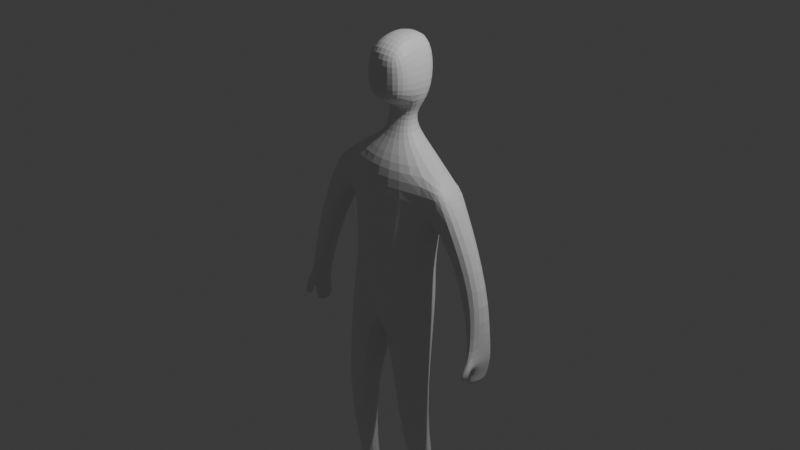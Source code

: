 # Source: kanta_002.blend  (saved by Blender 4.2.66; exported with 4.5.12 LTS)
import bpy
from mathutils import Matrix  # noqa: F401  (used for matrix-valued properties, if any)

bpy.ops.wm.read_factory_settings(use_empty=True)
scene = bpy.context.scene
scene.name = 'Scene'

# ---- collections
col_collection = bpy.data.collections.new('Collection'); scene.collection.children.link(col_collection)

# ---- materials (node trees are filled in below, after node groups)
mat_material = bpy.data.materials.new('Material')
mat_material.alpha_threshold = 0.0
mat_material.use_transparent_shadow = False
mat_material.roughness = 0.5
mat_material.line_color = (0.0, 0.0, 0.0, 1.0)

# ---- material node trees
mat_material.use_nodes = True; mat_material.node_tree.nodes.clear()
_N = mat_material.node_tree.nodes; _L = mat_material.node_tree.links
n0 = _N.new('ShaderNodeOutputMaterial'); n0.name = 'Material Output'; n0.location = (300, 300)
n1 = _N.new('ShaderNodeBsdfPrincipled'); n1.name = 'Principled BSDF'; n1.location = (10, 300)
n1.inputs[3].default_value = 1.45
_L.new(n1.outputs[0], n0.inputs[0])
n0.is_active_output = True

# ---- world
world_world = bpy.data.worlds.new('World'); scene.world = world_world
world_world.use_nodes = True; world_world.node_tree.nodes.clear()
_N = world_world.node_tree.nodes; _L = world_world.node_tree.links
n0 = _N.new('ShaderNodeOutputWorld'); n0.name = 'World Output'; n0.location = (300, 300)
n1 = _N.new('ShaderNodeBackground'); n1.name = 'Background'; n1.location = (10, 300)
n1.inputs[0].default_value = (0.05088, 0.05088, 0.05088, 1.0)
_L.new(n1.outputs[0], n0.inputs[0])
n0.is_active_output = True
world_world.color = (0.05088, 0.05088, 0.05088)
world_world.sun_shadow_jitter_overblur = 0.0

# ---- cameras
cam_camera = bpy.data.cameras.new('Camera')
cam_camera.clip_end = 100.0
cam_camera.ortho_scale = 7.314

# ---- lights
light_light = bpy.data.lights.new('Light', 'POINT')
light_light.energy = 1000.0
light_light.shadow_soft_size = 0.1

# ---- meshes
me_cube = bpy.data.meshes.new('Cube')
me_cube.from_pydata([(0.6587, 0.165, 0.6796), (0.5675, 0.1824, 0.1056), (0.5547, -0.1839, 0.6796), (0.4995, -0.2343, 0.002426), (0.0, 0.2694, 0.8777), (0.0, 0.3203, -0.002013), (0.0, -0.3331, 0.6792), (0.0, -0.3902, 0.00455), (0.5128, 0.1824, -0.7456), (0.5236, -0.2965, -0.7456), (0.0, 0.3203, -0.9169), (0.0, -0.3766, -0.7417), (0.2602, -0.01232, -2.14), (0.2602, -0.4155, -2.14), (0.5709, -0.1096, -2.135), (0.5709, -0.3183, -2.135), (0.3829, 0.109, -3.358), (0.3144, -0.1083, -3.332), (0.578, 0.1492, -3.348), (0.6342, -0.08685, -3.345), (0.5758, 0.1774, 0.3087), (0.0, -0.3774, 0.3202), (0.5758, -0.1774, 0.3087), (0.0, 0.3203, 0.1768), (0.6932, 0.1686, 0.5777), (0.6932, -0.1861, 0.5777), (0.8714, 0.1662, 0.4205), (0.8714, -0.1885, 0.4205), (1.136, 0.0889, -1.039), (1.137, -0.168, -1.063), (1.303, 0.0889, -0.9472), (1.213, -0.2134, -1.01), (1.152, 0.07332, -1.338), (1.128, -0.1682, -1.311), (1.24, 0.07332, -1.3), (1.213, -0.1682, -1.274), (1.233, 0.112, -0.3679), (0.9397, 0.115, -0.4153), (1.233, -0.1313, -0.3679), (0.9421, -0.1283, -0.4153), (0.3638, 0.1508, -3.556), (0.3091, -0.119, -3.573), (0.5857, 0.1539, -3.554), (0.6418, -0.09158, -3.551), (0.3406, -0.4568, -3.377), (0.6385, -0.4007, -3.375), (0.3039, -0.4853, -3.576), (0.6178, -0.4262, -3.574), (0.6098, -0.07878, -3.224), (0.5644, 0.1265, -3.226), (0.3872, 0.09633, -3.251), (0.3298, -0.1029, -3.214), (0.1701, -0.06861, 0.9304), (0.0, -0.129, 0.9075), (0.1701, 0.1196, 0.9304), (0.0, 0.2591, 0.9747), (0.2566, -0.01312, 1.311), (0.0, -0.1109, 1.24), (0.2566, 0.1751, 1.311), (0.0, 0.3281, 1.238), (0.467, 0.1819, -0.4448), (0.0, 0.3088, -0.5084), (0.0, -0.3931, -0.4466), (0.4576, -0.2697, -0.4461), (0.2842, -0.01226, 1.578), (0.283, 0.2695, 1.573), (0.0, 0.3926, 1.583), (0.18, -0.04019, 1.944), (0.0, -0.1158, 1.967), (0.1923, 0.2567, 1.941), (0.0, 0.3415, 1.961), (0.227, -0.2359, 1.355), (0.0, -0.3016, 1.314), (0.2464, -0.2353, 1.58), (0.0, -0.301, 1.581), (0.0, -0.3006, 1.821), (0.2253, -0.2348, 1.775), (0.1373, -0.003801, 1.166), (0.0, -0.02984, 1.18), (0.0, 0.1847, 1.177), (0.1351, 0.1175, 1.164), (1.119, 0.04711, -1.414), (1.105, -0.1876, -1.402), (1.234, 0.04711, -1.367), (1.214, -0.1876, -1.354), (1.151, -0.1566, -1.152), (1.256, -0.1749, -1.11), (1.174, 0.08721, -1.171), (1.27, 0.08721, -1.131), (1.143, -0.2288, -1.144), (1.225, -0.2689, -1.097), (1.269, -0.2335, -1.187), (1.156, -0.2183, -1.226), (1.158, -0.2782, -1.267), (1.195, -0.3357, -1.234), (1.225, -0.2409, -1.267), (1.182, -0.2117, -1.296)], [], [(2, 0, 54, 52), (22, 2, 6, 21), (61, 60, 8, 10), (0, 2, 25, 24), (23, 4, 0, 20), (9, 11, 13, 15), (63, 62, 11, 9), (60, 63, 9, 8), (49, 48, 19, 18), (11, 10, 12, 13), (8, 9, 15, 14), (10, 8, 14, 12), (16, 18, 42, 40), (50, 49, 18, 16), (48, 51, 17, 19), (51, 50, 16, 17), (5, 23, 20, 1), (1, 20, 22, 3), (3, 22, 21, 7), (26, 24, 25, 27), (2, 22, 27, 25), (20, 0, 24, 26), (37, 36, 30, 28), (86, 85, 33, 35), (36, 38, 31, 30), (38, 39, 29, 31), (39, 37, 28, 29), (32, 34, 83, 81), (85, 87, 32, 33), (87, 88, 34, 32), (88, 86, 35, 34), (22, 20, 37, 39), (27, 22, 39, 38), (26, 27, 38, 36), (20, 26, 36, 37), (40, 42, 43, 41), (41, 43, 47, 46), (17, 16, 40, 41), (18, 19, 43, 42), (45, 44, 46, 47), (43, 19, 45, 47), (19, 17, 44, 45), (17, 41, 46, 44), (13, 12, 50, 51), (15, 13, 51, 48), (12, 14, 49, 50), (14, 15, 48, 49), (78, 77, 56, 57), (0, 4, 55, 54), (6, 2, 52, 53), (56, 64, 73, 71), (80, 79, 59, 58), (77, 80, 58, 56), (1, 3, 63, 60), (3, 7, 62, 63), (5, 1, 60, 61), (65, 66, 70, 69), (58, 59, 66, 65), (56, 58, 65, 64), (69, 70, 68, 67), (64, 65, 69, 67), (67, 68, 75, 76), (72, 71, 73, 74), (74, 73, 76, 75), (57, 56, 71, 72), (64, 67, 76, 73), (52, 54, 80, 77), (54, 55, 79, 80), (53, 52, 77, 78), (82, 81, 83, 84), (34, 35, 84, 83), (35, 33, 82, 84), (33, 32, 81, 82), (30, 31, 86, 88), (28, 30, 88, 87), (29, 28, 87, 85), (29, 85, 92, 89), (89, 92, 96, 93), (85, 86, 91, 92), (31, 29, 89, 90), (86, 31, 90, 91), (94, 93, 96, 95), (90, 89, 93, 94), (92, 91, 95, 96), (91, 90, 94, 95)])
_uv = me_cube.uv_layers.new(name='UVMap')
_uv.uv.foreach_set('vector', [0.625, 0.75, 0.625, 0.5, 0.625, 0.5, 0.625, 0.75, 0.4258, 0.75, 0.625, 0.75, 0.6275, 0.9882, 0.4258, 1.0, 0.375, 0.25, 0.375, 0.5, 0.375, 0.5, 0.375, 0.25, 0.625, 0.5, 0.625, 0.75, 0.625, 0.75, 0.625, 0.5, 0.4258, 0.25, 0.625, 0.25, 0.625, 0.5, 0.4258, 0.5, 0.375, 0.75, 0.375, 1.0, 0.375, 1.0, 0.375, 0.75, 0.375, 0.75, 0.375, 1.0, 0.375, 1.0, 0.375, 0.75, 0.375, 0.5, 0.375, 0.75, 0.375, 0.75, 0.375, 0.5, 0.375, 0.5, 0.375, 0.75, 0.375, 0.75, 0.375, 0.5, 0.0, 0.0, 0.0, 0.0, 0.0, 0.0, 0.0, 0.0, 0.375, 0.5, 0.375, 0.75, 0.375, 0.75, 0.375, 0.5, 0.375, 0.25, 0.375, 0.5, 0.375, 0.5, 0.375, 0.25, 0.375, 0.25, 0.375, 0.5, 0.375, 0.5, 0.375, 0.25, 0.375, 0.25, 0.375, 0.5, 0.375, 0.5, 0.375, 0.25, 0.375, 0.75, 0.375, 1.0, 0.375, 1.0, 0.375, 0.75, 0.0, 0.0, 0.0, 0.0, 0.0, 0.0, 0.0, 0.0, 0.375, 0.25, 0.4258, 0.25, 0.4258, 0.5, 0.375, 0.5, 0.375, 0.5, 0.4258, 0.5, 0.4258, 0.75, 0.375, 0.75, 0.375, 0.75, 0.4258, 0.75, 0.4258, 1.0, 0.375, 1.0, 0.4258, 0.5, 0.625, 0.5, 0.625, 0.75, 0.4258, 0.75, 0.625, 0.75, 0.4258, 0.75, 0.4258, 0.75, 0.625, 0.75, 0.4258, 0.5, 0.625, 0.5, 0.625, 0.5, 0.4258, 0.5, 0.4258, 0.5, 0.4258, 0.5, 0.4258, 0.5, 0.4258, 0.5, 0.4258, 0.75, 0.4258, 0.75, 0.4258, 0.75, 0.4258, 0.75, 0.4258, 0.5, 0.4258, 0.75, 0.4258, 0.75, 0.4258, 0.5, 0.4258, 0.75, 0.4258, 0.75, 0.4258, 0.75, 0.4258, 0.75, 0.4258, 0.75, 0.4258, 0.5, 0.4258, 0.5, 0.4258, 0.75, 0.4258, 0.5, 0.4258, 0.5, 0.4258, 0.5, 0.4258, 0.5, 0.4258, 0.75, 0.4258, 0.5, 0.4258, 0.5, 0.4258, 0.75, 0.4258, 0.5, 0.4258, 0.5, 0.4258, 0.5, 0.4258, 0.5, 0.4258, 0.5, 0.4258, 0.75, 0.4258, 0.75, 0.4258, 0.5, 0.4258, 0.75, 0.4258, 0.5, 0.4258, 0.5, 0.4258, 0.75, 0.4258, 0.75, 0.4258, 0.75, 0.4258, 0.75, 0.4258, 0.75, 0.4258, 0.5, 0.4258, 0.75, 0.4258, 0.75, 0.4258, 0.5, 0.4258, 0.5, 0.4258, 0.5, 0.4258, 0.5, 0.4258, 0.5, 0.125, 0.5, 0.375, 0.5, 0.375, 0.75, 0.125, 0.75, 0.125, 0.75, 0.375, 0.75, 0.375, 0.75, 0.125, 0.75, 0.0, 0.0, 0.0, 0.0, 0.0, 0.0, 0.0, 0.0, 0.375, 0.5, 0.375, 0.75, 0.375, 0.75, 0.375, 0.5, 0.375, 0.75, 0.375, 1.0, 0.375, 1.0, 0.375, 0.75, 0.375, 0.75, 0.375, 0.75, 0.375, 0.75, 0.375, 0.75, 0.375, 0.75, 0.375, 1.0, 0.375, 1.0, 0.375, 0.75, 0.0, 0.0, 0.0, 0.0, 0.0, 0.0, 0.0, 0.0, 0.0, 0.0, 0.0, 0.0, 0.0, 0.0, 0.0, 0.0, 0.375, 0.75, 0.375, 1.0, 0.375, 1.0, 0.375, 0.75, 0.375, 0.25, 0.375, 0.5, 0.375, 0.5, 0.375, 0.25, 0.375, 0.5, 0.375, 0.75, 0.375, 0.75, 0.375, 0.5, 0.6275, 0.9882, 0.625, 0.75, 0.625, 0.75, 0.6275, 0.9882, 0.625, 0.5, 0.625, 0.25, 0.625, 0.25, 0.625, 0.5, 0.6275, 0.9882, 0.625, 0.75, 0.625, 0.75, 0.6275, 0.9882, 0.625, 0.75, 0.625, 0.75, 0.625, 0.75, 0.625, 0.75, 0.625, 0.5, 0.625, 0.25, 0.625, 0.25, 0.625, 0.5, 0.625, 0.75, 0.625, 0.5, 0.625, 0.5, 0.625, 0.75, 0.375, 0.5, 0.375, 0.75, 0.375, 0.75, 0.375, 0.5, 0.375, 0.75, 0.375, 1.0, 0.375, 1.0, 0.375, 0.75, 0.375, 0.25, 0.375, 0.5, 0.375, 0.5, 0.375, 0.25, 0.625, 0.5, 0.625, 0.25, 0.625, 0.25, 0.625, 0.5, 0.625, 0.5, 0.625, 0.25, 0.625, 0.25, 0.625, 0.5, 0.625, 0.75, 0.625, 0.5, 0.625, 0.5, 0.625, 0.75, 0.625, 0.5, 0.875, 0.5, 0.875, 0.7228, 0.625, 0.75, 0.625, 0.75, 0.625, 0.5, 0.625, 0.5, 0.625, 0.75, 0.625, 0.75, 0.875, 0.7228, 0.875, 0.7228, 0.625, 0.75, 0.6275, 0.9882, 0.625, 0.75, 0.625, 0.75, 0.6275, 0.9882, 0.6275, 0.9882, 0.625, 0.75, 0.625, 0.75, 0.6275, 0.9882, 0.6275, 0.9882, 0.625, 0.75, 0.625, 0.75, 0.6275, 0.9882, 0.625, 0.75, 0.625, 0.75, 0.625, 0.75, 0.625, 0.75, 0.625, 0.75, 0.625, 0.5, 0.625, 0.5, 0.625, 0.75, 0.625, 0.5, 0.625, 0.25, 0.625, 0.25, 0.625, 0.5, 0.6275, 0.9882, 0.625, 0.75, 0.625, 0.75, 0.6275, 0.9882, 0.4258, 0.75, 0.4258, 0.5, 0.4258, 0.5, 0.4258, 0.75, 0.4258, 0.5, 0.4258, 0.75, 0.4258, 0.75, 0.4258, 0.5, 0.4258, 0.75, 0.4258, 0.75, 0.4258, 0.75, 0.4258, 0.75, 0.4258, 0.75, 0.4258, 0.5, 0.4258, 0.5, 0.4258, 0.75, 0.4258, 0.5, 0.4258, 0.75, 0.4258, 0.75, 0.4258, 0.5, 0.4258, 0.5, 0.4258, 0.5, 0.4258, 0.5, 0.4258, 0.5, 0.4258, 0.75, 0.4258, 0.5, 0.4258, 0.5, 0.4258, 0.75, 0.4258, 0.75, 0.4258, 0.75, 0.4258, 0.75, 0.4258, 0.75, 0.4258, 0.75, 0.4258, 0.75, 0.4258, 0.75, 0.4258, 0.75, 0.4258, 0.75, 0.4258, 0.75, 0.4258, 0.75, 0.4258, 0.75, 0.4258, 0.75, 0.4258, 0.75, 0.4258, 0.75, 0.4258, 0.75, 0.4258, 0.75, 0.4258, 0.75, 0.4258, 0.75, 0.4258, 0.75, 0.4258, 0.75, 0.4258, 0.75, 0.4258, 0.75, 0.4258, 0.75, 0.4258, 0.75, 0.4258, 0.75, 0.4258, 0.75, 0.4258, 0.75, 0.4258, 0.75, 0.4258, 0.75, 0.4258, 0.75, 0.4258, 0.75, 0.4258, 0.75, 0.4258, 0.75, 0.4258, 0.75, 0.4258, 0.75])
me_cube.materials.append(mat_material)
me_cube.use_mirror_vertex_groups = False
me_cube.update()

# ---- objects
ob_cube = bpy.data.objects.new('Cube', me_cube)
ob_light = bpy.data.objects.new('Light', light_light)
ob_camera = bpy.data.objects.new('Camera', cam_camera)

# ---- transforms, parenting, visibility, modifiers, constraints
ob_cube.location = (0.0, 0.0, 0.0)
ob_cube.lock_rotations_4d = False
ob_cube.empty_display_type = 'ARROWS'
ob_cube.lineart.crease_threshold = 0.0
_m = ob_cube.modifiers.new('Mirror', 'MIRROR')
_m.use_clip = True
_m = ob_cube.modifiers.new('Subdivision', 'SUBSURF')
_m.levels = 2
ob_light.location = (4.076, 1.005, 5.904)
ob_light.rotation_euler = (0.6503, 0.05522, 1.866)
ob_light.lock_rotations_4d = False
ob_light.empty_display_type = 'ARROWS'
ob_light.color = (0.0, 0.0, 0.0, 0.0)
ob_light.lineart.crease_threshold = 0.0
ob_camera.location = (7.359, -6.926, 4.958)
ob_camera.rotation_euler = (1.109, 0.0, 0.8149)
ob_camera.lock_rotations_4d = False
ob_camera.empty_display_type = 'ARROWS'
ob_camera.color = (0.0, 0.0, 0.0, 0.0)
ob_camera.display_type = 'WIRE'
ob_camera.lineart.crease_threshold = 0.0

# ---- collection membership
col_collection.objects.link(ob_cube)
col_collection.objects.link(ob_light)
col_collection.objects.link(ob_camera)

# ---- scene / render settings (as saved in the file)
scene.camera = ob_camera
scene.frame_start = 1; scene.frame_end = 250; scene.frame_set(1)
scene.render.engine = 'BLENDER_EEVEE_NEXT'
bpy.context.view_layer.update()
